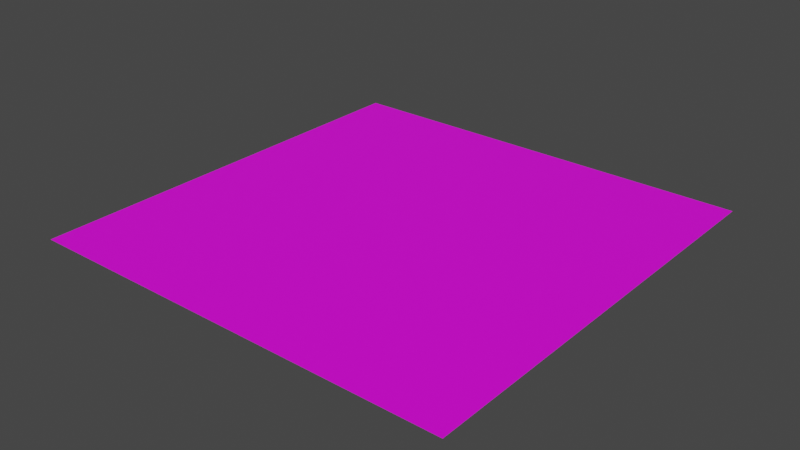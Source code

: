 # Source: Ground.blend  (saved by Blender 4.0.36; exported with 4.5.12 LTS)
import bpy
from mathutils import Matrix  # noqa: F401  (used for matrix-valued properties, if any)

bpy.ops.wm.read_factory_settings(use_empty=True)
scene = bpy.context.scene
scene.name = 'Scene'

# ---- collections
col_collection = bpy.data.collections.new('Collection'); scene.collection.children.link(col_collection)

# ---- images (referenced by path relative to the original .blend; pixels are not part of the script)
import os
ASSET_DIR = os.environ.get("B2B_ASSET_DIR", "")  # directory of the original .blend (textures are referenced by path, not embedded)
HERE = os.path.dirname(os.path.abspath(__file__))  # packed textures are extracted next to this script under _unpacked/

def load_image(name, relpath, width, height, colorspace="sRGB"):
    """Load a texture the original file referenced (path relative to the .blend, or extracted next to this script)."""
    p = next((c for c in (os.path.join(HERE, relpath), os.path.join(ASSET_DIR, relpath)) if relpath and os.path.exists(c)), "")
    if p:
        img = bpy.data.images.load(p, check_existing=True)
        img.name = name
    else:  # same state as the original file: an image datablock whose file is absent (Cycles renders it pink)
        img = bpy.data.images.new(name, width, height)
        img.source = "FILE"
        img.filepath = "//" + (relpath or name)
    img.colorspace_settings.name = colorspace
    return img
img_uv_checker = load_image('UV_Checker', 'Tex/UV_Checker.png', 1024, 1024, 'sRGB')

# ---- materials (node trees are filled in below, after node groups)
mat_material = bpy.data.materials.new('Material')
mat_material.use_transparent_shadow = False

# ---- material node trees
mat_material.use_nodes = True; mat_material.node_tree.nodes.clear()
_N = mat_material.node_tree.nodes; _L = mat_material.node_tree.links
n0 = _N.new('ShaderNodeOutputMaterial'); n0.name = 'Material Output'; n0.location = (300, 300)
n1 = _N.new('ShaderNodeBsdfPrincipled'); n1.name = 'Principled BSDF'; n1.location = (10, 300)
n1.inputs[3].default_value = 1.45
n2 = _N.new('ShaderNodeMapping'); n2.name = 'Mapping'; n2.location = (-556, 259)
n2.inputs[3].default_value = (0.1, 0.1, 0.1)
n3 = _N.new('ShaderNodeTexCoord'); n3.name = 'Texture Coordinate'; n3.location = (-736, 259)
n4 = _N.new('ShaderNodeTexImage'); n4.name = 'Image Texture'; n4.location = (-376, 259)
n4.image = img_uv_checker
_L.new(n1.outputs[0], n0.inputs[0])
_L.new(n4.outputs[0], n1.inputs[0])
_L.new(n2.outputs[0], n4.inputs[0])
_L.new(n3.outputs[2], n2.inputs[0])
n0.is_active_output = True

# ---- world
world_world = bpy.data.worlds.new('World'); scene.world = world_world
world_world.use_nodes = True; world_world.node_tree.nodes.clear()
_N = world_world.node_tree.nodes; _L = world_world.node_tree.links
n0 = _N.new('ShaderNodeOutputWorld'); n0.name = 'World Output'; n0.location = (300, 300)
n1 = _N.new('ShaderNodeBackground'); n1.name = 'Background'; n1.location = (10, 300)
n1.inputs[0].default_value = (0.05088, 0.05088, 0.05088, 1.0)
_L.new(n1.outputs[0], n0.inputs[0])
n0.is_active_output = True
world_world.color = (0.05088, 0.05088, 0.05088)
world_world.use_sun_shadow = False
world_world.sun_shadow_jitter_overblur = 0.0

# ---- meshes
me_plane = bpy.data.meshes.new('Plane')
me_plane.from_pydata([(-10.0, -10.0, 0.0), (10.0, -10.0, 0.0), (-10.0, 10.0, 0.0), (10.0, 10.0, 0.0)], [], [(0, 1, 3, 2)])
_uv = me_plane.uv_layers.new(name='UVMap')
_uv.uv.foreach_set('vector', [0.0, 0.0, 1.0, 0.0, 1.0, 1.0, 0.0, 1.0])
me_plane.materials.append(mat_material)
me_plane.update()

# ---- objects
ob_plane = bpy.data.objects.new('Plane', me_plane)

# ---- transforms, parenting, visibility, modifiers, constraints
ob_plane.location = (0.0, 0.0, 0.0)

# ---- collection membership
col_collection.objects.link(ob_plane)

# ---- scene / render settings (as saved in the file)
scene.frame_start = 1; scene.frame_end = 250; scene.frame_set(1)
scene.render.engine = 'BLENDER_EEVEE_NEXT'
scene.render.use_motion_blur = True
scene.render.hair_type = 'STRIP'
scene.render.hair_subdiv = 3
scene.render.use_high_quality_normals = True
scene.cycles.samples = 1024
scene.cycles.sampling_pattern = 'TABULATED_SOBOL'
scene.eevee.use_gtao = True
scene.eevee.use_raytracing = True
scene.view_settings.view_transform = 'Filmic'
bpy.context.view_layer.update()

# ---- added for rendering (the .blend has no active camera and no usable light): camera, sun
cam_auto = bpy.data.cameras.new('AutoCamera')
cam_auto.lens = 50.0
cam_auto.sensor_width = 36.0
cam_auto.clip_end = 1000.0
ob_auto_camera = bpy.data.objects.new('AutoCamera', cam_auto)
scene.collection.objects.link(ob_auto_camera)
ob_auto_camera.location = (26.1693, -31.4032, 20.9354)
ob_auto_camera.rotation_euler = (1.09748, -7.21219e-08, 0.694738)
scene.camera = ob_auto_camera
light_auto_sun = bpy.data.lights.new('AutoSun', 'SUN')
light_auto_sun.energy = 3.0
light_auto_sun.angle = 0.0523599
ob_auto_sun = bpy.data.objects.new('AutoSun', light_auto_sun)
scene.collection.objects.link(ob_auto_sun)
ob_auto_sun.rotation_euler = (0.872665, 0.174533, 0.523599)
bpy.context.view_layer.update()
